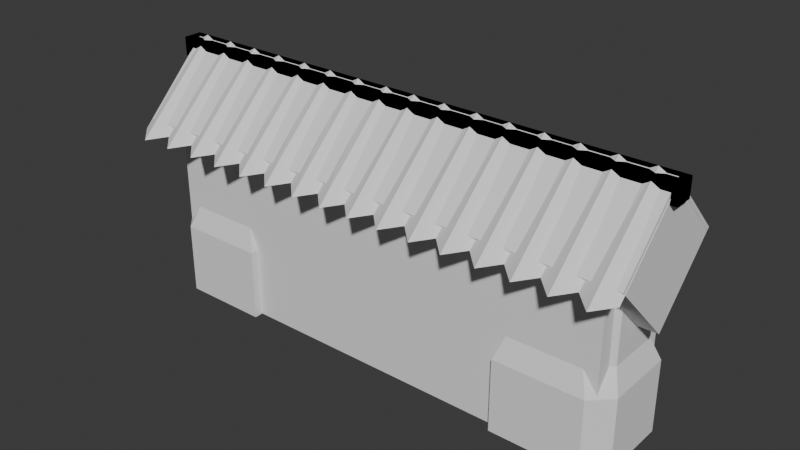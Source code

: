# Source: fence_wall_source.blend  (saved by Blender 4.3.32; exported with 4.5.12 LTS)
import bpy
from mathutils import Matrix  # noqa: F401  (used for matrix-valued properties, if any)

bpy.ops.wm.read_factory_settings(use_empty=True)
scene = bpy.context.scene
scene.name = 'Scene'

# ---- collections
col_collection = bpy.data.collections.new('Collection'); scene.collection.children.link(col_collection)

# ---- world
world_world = bpy.data.worlds.new('World'); scene.world = world_world
world_world.use_nodes = True; world_world.node_tree.nodes.clear()
_N = world_world.node_tree.nodes; _L = world_world.node_tree.links
n0 = _N.new('ShaderNodeOutputWorld'); n0.name = 'World Output'; n0.location = (300, 300)
n1 = _N.new('ShaderNodeBackground'); n1.name = 'Background'; n1.location = (10, 300)
n1.inputs[0].default_value = (0.05088, 0.05088, 0.05088, 1.0)
_L.new(n1.outputs[0], n0.inputs[0])
n0.is_active_output = True
world_world.color = (0.05088, 0.05088, 0.05088)
world_world.sun_shadow_jitter_overblur = 0.0

# ---- meshes
me_cube_001 = bpy.data.meshes.new('Cube.001')
me_cube_001.from_pydata([(-2.5, -0.483, 0.0), (-2.5, -0.483, 1.946), (-2.5, 0.483, 0.0), (-2.5, 0.483, 1.946), (2.5, -0.483, 0.0), (2.5, -0.483, 1.946), (2.5, 0.483, 0.0), (2.5, 0.483, 1.946), (-2.702, 0.0, 1.244), (-2.702, -0.7071, 1.951), (-2.702, 0.7071, 1.951), (-2.702, 0.0, 2.659), (2.75, 0.0, 1.244), (2.75, -0.7071, 1.951), (2.75, 0.7071, 1.951), (2.75, 0.0, 2.659)], [], [(0, 1, 3, 2), (2, 3, 7, 6), (6, 7, 5, 4), (4, 5, 1, 0), (2, 6, 4, 0), (7, 3, 1, 5), (8, 9, 11, 10), (10, 11, 15, 14), (14, 15, 13, 12), (12, 13, 9, 8), (10, 14, 12, 8), (15, 11, 9, 13)])
_uv = me_cube_001.uv_layers.new(name='UVMap')
_uv.uv.foreach_set('vector', [0.375, 0.0, 0.625, 0.0, 0.625, 0.25, 0.375, 0.25, 0.375, 0.25, 0.625, 0.25, 0.625, 0.5, 0.375, 0.5, 0.375, 0.5, 0.625, 0.5, 0.625, 0.75, 0.375, 0.75, 0.375, 0.75, 0.625, 0.75, 0.625, 1.0, 0.375, 1.0, 0.125, 0.5, 0.375, 0.5, 0.375, 0.75, 0.125, 0.75, 0.625, 0.5, 0.875, 0.5, 0.875, 0.75, 0.625, 0.75, 0.375, 0.0, 0.625, 0.0, 0.625, 0.25, 0.375, 0.25, 0.375, 0.25, 0.625, 0.25, 0.625, 0.5, 0.375, 0.5, 0.375, 0.5, 0.625, 0.5, 0.625, 0.75, 0.375, 0.75, 0.375, 0.75, 0.625, 0.75, 0.625, 1.0, 0.375, 1.0, 0.125, 0.5, 0.375, 0.5, 0.375, 0.75, 0.125, 0.75, 0.625, 0.5, 0.875, 0.5, 0.875, 0.75, 0.625, 0.75])
me_cube_001.update()
me_cube_002 = bpy.data.meshes.new('Cube.002')
me_cube_002.from_pydata([(1.499, 0.567, 0.7503), (1.499, 0.567, -0.01186), (1.499, -0.567, 0.7503), (1.499, -0.567, -0.01186), (1.586, -0.4805, 0.9881), (1.586, 0.4805, 0.9881), (1.586, -0.4805, 1.868), (1.586, 0.4805, 1.868), (-1.942, -0.215, 1.701), (1.942, -0.215, 1.701), (-1.942, -0.2384, 1.636), (1.942, -0.2384, 1.636), (-1.942, -0.2977, 1.602), (1.942, -0.2977, 1.602), (-1.942, -0.365, 1.614), (1.942, -0.365, 1.614), (-1.942, -0.409, 1.667), (1.942, -0.409, 1.667), (-1.942, -0.409, 1.735), (1.942, -0.409, 1.735), (-1.942, -0.365, 1.787), (1.942, -0.365, 1.787), (-1.942, -0.2977, 1.799), (1.942, -0.2977, 1.799), (-1.942, -0.2384, 1.765), (1.942, -0.2384, 1.765), (-1.942, -0.215, 1.394), (1.942, -0.215, 1.394), (-1.942, -0.2384, 1.33), (1.942, -0.2384, 1.33), (-1.942, -0.2977, 1.296), (1.942, -0.2977, 1.296), (-1.942, -0.365, 1.308), (1.942, -0.365, 1.308), (-1.942, -0.409, 1.36), (1.942, -0.409, 1.36), (-1.942, -0.409, 1.429), (1.942, -0.409, 1.429), (-1.942, -0.365, 1.481), (1.942, -0.365, 1.481), (-1.942, -0.2977, 1.493), (1.942, -0.2977, 1.493), (-1.942, -0.2384, 1.459), (1.942, -0.2384, 1.459), (-1.942, -0.215, 1.064), (1.942, -0.215, 1.064), (-1.942, -0.2384, 0.9994), (1.942, -0.2384, 0.9994), (-1.942, -0.2977, 0.9652), (1.942, -0.2977, 0.9652), (-1.942, -0.365, 0.9771), (1.942, -0.365, 0.9771), (-1.942, -0.409, 1.03), (1.942, -0.409, 1.03), (-1.942, -0.409, 1.098), (1.942, -0.409, 1.098), (-1.942, -0.365, 1.15), (1.942, -0.365, 1.15), (-1.942, -0.2977, 1.162), (1.942, -0.2977, 1.162), (-1.942, -0.2384, 1.128), (1.942, -0.2384, 1.128), (-1.942, -0.215, 0.743), (1.942, -0.215, 0.743), (-1.942, -0.2384, 0.6787), (1.942, -0.2384, 0.6787), (-1.942, -0.2977, 0.6445), (1.942, -0.2977, 0.6445), (-1.942, -0.365, 0.6564), (1.942, -0.365, 0.6564), (-1.942, -0.409, 0.7088), (1.942, -0.409, 0.7088), (-1.942, -0.409, 0.7772), (1.942, -0.409, 0.7772), (-1.942, -0.365, 0.8296), (1.942, -0.365, 0.8296), (-1.942, -0.2977, 0.8414), (1.942, -0.2977, 0.8414), (-1.942, -0.2384, 0.8072), (1.942, -0.2384, 0.8072), (-1.942, -0.215, 0.3964), (1.942, -0.215, 0.3964), (-1.942, -0.2384, 0.3321), (1.942, -0.2384, 0.3321), (-1.942, -0.2977, 0.2979), (1.942, -0.2977, 0.2979), (-1.942, -0.365, 0.3098), (1.942, -0.365, 0.3098), (-1.942, -0.409, 0.3622), (1.942, -0.409, 0.3622), (-1.942, -0.409, 0.4306), (1.942, -0.409, 0.4306), (-1.942, -0.365, 0.483), (1.942, -0.365, 0.483), (-1.942, -0.2977, 0.4949), (1.942, -0.2977, 0.4949), (-1.942, -0.2384, 0.4607), (1.942, -0.2384, 0.4607), (-1.942, 0.4202, 1.701), (1.942, 0.4202, 1.701), (-1.942, 0.3968, 1.636), (1.942, 0.3968, 1.636), (-1.942, 0.3376, 1.602), (1.942, 0.3376, 1.602), (-1.942, 0.2702, 1.614), (1.942, 0.2702, 1.614), (-1.942, 0.2262, 1.667), (1.942, 0.2262, 1.667), (-1.942, 0.2262, 1.735), (1.942, 0.2262, 1.735), (-1.942, 0.2702, 1.787), (1.942, 0.2702, 1.787), (-1.942, 0.3376, 1.799), (1.942, 0.3376, 1.799), (-1.942, 0.3968, 1.765), (1.942, 0.3968, 1.765), (-1.942, 0.4202, 1.394), (1.942, 0.4202, 1.394), (-1.942, 0.3968, 1.33), (1.942, 0.3968, 1.33), (-1.942, 0.3376, 1.296), (1.942, 0.3376, 1.296), (-1.942, 0.2702, 1.308), (1.942, 0.2702, 1.308), (-1.942, 0.2262, 1.36), (1.942, 0.2262, 1.36), (-1.942, 0.2262, 1.429), (1.942, 0.2262, 1.429), (-1.942, 0.2702, 1.481), (1.942, 0.2702, 1.481), (-1.942, 0.3376, 1.493), (1.942, 0.3376, 1.493), (-1.942, 0.3968, 1.459), (1.942, 0.3968, 1.459), (-1.942, 0.4202, 1.064), (1.942, 0.4202, 1.064), (-1.942, 0.3968, 0.9994), (1.942, 0.3968, 0.9994), (-1.942, 0.3376, 0.9652), (1.942, 0.3376, 0.9652), (-1.942, 0.2702, 0.9771), (1.942, 0.2702, 0.9771), (-1.942, 0.2262, 1.03), (1.942, 0.2262, 1.03), (-1.942, 0.2262, 1.098), (1.942, 0.2262, 1.098), (-1.942, 0.2702, 1.15), (1.942, 0.2702, 1.15), (-1.942, 0.3376, 1.162), (1.942, 0.3376, 1.162), (-1.942, 0.3968, 1.128), (1.942, 0.3968, 1.128), (-1.942, 0.4202, 0.743), (1.942, 0.4202, 0.743), (-1.942, 0.3968, 0.6787), (1.942, 0.3968, 0.6787), (-1.942, 0.3376, 0.6445), (1.942, 0.3376, 0.6445), (-1.942, 0.2702, 0.6564), (1.942, 0.2702, 0.6564), (-1.942, 0.2262, 0.7088), (1.942, 0.2262, 0.7088), (-1.942, 0.2262, 0.7772), (1.942, 0.2262, 0.7772), (-1.942, 0.2702, 0.8296), (1.942, 0.2702, 0.8296), (-1.942, 0.3376, 0.8414), (1.942, 0.3376, 0.8414), (-1.942, 0.3968, 0.8072), (1.942, 0.3968, 0.8072), (-1.942, 0.4202, 0.3964), (1.942, 0.4202, 0.3964), (-1.942, 0.3968, 0.3321), (1.942, 0.3968, 0.3321), (-1.942, 0.3376, 0.2979), (1.942, 0.3376, 0.2979), (-1.942, 0.2702, 0.3098), (1.942, 0.2702, 0.3098), (-1.942, 0.2262, 0.3622), (1.942, 0.2262, 0.3622), (-1.942, 0.2262, 0.4306), (1.942, 0.2262, 0.4306), (-1.942, 0.2702, 0.483), (1.942, 0.2702, 0.483), (-1.942, 0.3376, 0.4949), (1.942, 0.3376, 0.4949), (-1.942, 0.3968, 0.4607), (1.942, 0.3968, 0.4607), (2.435, 0.567, 0.7503), (2.633, 0.3689, 0.7503), (2.435, 0.567, -0.01186), (2.633, 0.3691, -0.01186), (2.633, -0.3689, 0.7503), (2.435, -0.567, 0.7503), (2.633, -0.3691, -0.01186), (2.435, -0.567, -0.01186), (2.547, -0.2824, 0.9881), (2.349, -0.4805, 0.9881), (2.349, 0.4805, 0.9881), (2.547, 0.2824, 0.9881), (2.349, -0.4805, 1.868), (2.547, -0.2826, 1.868), (2.547, 0.2826, 1.868), (2.349, 0.4805, 1.868), (2.399, -0.7522, 1.854), (2.754, -0.7522, 1.854), (2.399, 0.7522, 1.854), (2.754, 0.7522, 1.854), (2.576, -0.9238, 1.823), (2.576, 0.9238, 1.823), (2.399, 0.0, 2.601), (2.754, 0.0, 2.601), (2.576, 0.0, 2.699), (2.053, -0.7522, 1.854), (2.408, -0.7522, 1.854), (2.053, 0.7522, 1.854), (2.408, 0.7522, 1.854), (2.231, -0.9238, 1.823), (2.231, 0.9238, 1.823), (2.053, 0.0, 2.601), (2.408, 0.0, 2.601), (2.231, 0.0, 2.699), (1.706, -0.7522, 1.854), (2.061, -0.7522, 1.854), (1.706, 0.7522, 1.854), (2.061, 0.7522, 1.854), (1.883, -0.9238, 1.823), (1.883, 0.9238, 1.823), (1.706, 0.0, 2.601), (2.061, 0.0, 2.601), (1.883, 0.0, 2.699), (1.364, -0.7522, 1.854), (1.719, -0.7522, 1.854), (1.364, 0.7522, 1.854), (1.719, 0.7522, 1.854), (1.541, -0.9238, 1.823), (1.541, 0.9238, 1.823), (1.364, 0.0, 2.601), (1.719, 0.0, 2.601), (1.541, 0.0, 2.699), (1.014, -0.7522, 1.854), (1.37, -0.7522, 1.854), (1.014, 0.7522, 1.854), (1.37, 0.7522, 1.854), (1.192, -0.9238, 1.823), (1.192, 0.9238, 1.823), (1.014, 0.0, 2.601), (1.37, 0.0, 2.601), (1.192, 0.0, 2.699), (0.6759, -0.7522, 1.854), (1.031, -0.7522, 1.854), (0.6759, 0.7522, 1.854), (1.031, 0.7522, 1.854), (0.8536, -0.9238, 1.823), (0.8536, 0.9238, 1.823), (0.6759, 0.0, 2.601), (1.031, 0.0, 2.601), (0.8536, 0.0, 2.699), (0.3247, -0.7522, 1.854), (0.6801, -0.7522, 1.854), (0.3247, 0.7522, 1.854), (0.6801, 0.7522, 1.854), (0.5024, -0.9238, 1.823), (0.5024, 0.9238, 1.823), (0.3247, 0.0, 2.601), (0.6801, 0.0, 2.601), (0.5024, 0.0, 2.699), (-0.01551, -0.7522, 1.854), (0.3399, -0.7522, 1.854), (-0.01551, 0.7522, 1.854), (0.3399, 0.7522, 1.854), (0.1622, -0.9238, 1.823), (0.1622, 0.9238, 1.823), (-0.01551, 0.0, 2.601), (0.3399, 0.0, 2.601), (0.1622, 0.0, 2.699), (1.928, 0.1, 0.1564), (1.928, 0.1, 2.541), (2.028, 0.0, 0.1564), (2.028, 0.0, 2.541), (1.928, -0.1, 0.1564), (1.928, -0.1, 2.541), (1.828, 0.0, 0.1564), (1.828, 0.0, 2.541), (-2.817, -0.1, 2.454), (-2.817, -0.1, 2.654), (-2.817, 0.1, 2.454), (-2.817, 0.1, 2.654), (2.817, -0.1, 2.454), (2.817, -0.1, 2.654), (2.817, 0.1, 2.454), (2.817, 0.1, 2.654), (-1.499, 0.567, 0.7503), (-1.499, 0.567, -0.01186), (-1.499, -0.567, 0.7503), (-1.499, -0.567, -0.01186), (-1.586, -0.4805, 0.9881), (-1.586, 0.4805, 0.9881), (-1.586, -0.4805, 1.868), (-1.586, 0.4805, 1.868), (1.942, -0.215, 1.701), (-1.942, -0.215, 1.701), (1.942, -0.2384, 1.636), (-1.942, -0.2384, 1.636), (1.942, -0.2977, 1.602), (-1.942, -0.2977, 1.602), (1.942, -0.365, 1.614), (-1.942, -0.365, 1.614), (1.942, -0.409, 1.667), (-1.942, -0.409, 1.667), (1.942, -0.409, 1.735), (-1.942, -0.409, 1.735), (1.942, -0.365, 1.787), (-1.942, -0.365, 1.787), (1.942, -0.2977, 1.799), (-1.942, -0.2977, 1.799), (1.942, -0.2384, 1.765), (-1.942, -0.2384, 1.765), (1.942, -0.215, 1.394), (-1.942, -0.215, 1.394), (1.942, -0.2384, 1.33), (-1.942, -0.2384, 1.33), (1.942, -0.2977, 1.296), (-1.942, -0.2977, 1.296), (1.942, -0.365, 1.308), (-1.942, -0.365, 1.308), (1.942, -0.409, 1.36), (-1.942, -0.409, 1.36), (1.942, -0.409, 1.429), (-1.942, -0.409, 1.429), (1.942, -0.365, 1.481), (-1.942, -0.365, 1.481), (1.942, -0.2977, 1.493), (-1.942, -0.2977, 1.493), (1.942, -0.2384, 1.459), (-1.942, -0.2384, 1.459), (1.942, -0.215, 1.064), (-1.942, -0.215, 1.064), (1.942, -0.2384, 0.9994), (-1.942, -0.2384, 0.9994), (1.942, -0.2977, 0.9652), (-1.942, -0.2977, 0.9652), (1.942, -0.365, 0.9771), (-1.942, -0.365, 0.9771), (1.942, -0.409, 1.03), (-1.942, -0.409, 1.03), (1.942, -0.409, 1.098), (-1.942, -0.409, 1.098), (1.942, -0.365, 1.15), (-1.942, -0.365, 1.15), (1.942, -0.2977, 1.162), (-1.942, -0.2977, 1.162), (1.942, -0.2384, 1.128), (-1.942, -0.2384, 1.128), (1.942, -0.215, 0.743), (-1.942, -0.215, 0.743), (1.942, -0.2384, 0.6787), (-1.942, -0.2384, 0.6787), (1.942, -0.2977, 0.6445), (-1.942, -0.2977, 0.6445), (1.942, -0.365, 0.6564), (-1.942, -0.365, 0.6564), (1.942, -0.409, 0.7088), (-1.942, -0.409, 0.7088), (1.942, -0.409, 0.7772), (-1.942, -0.409, 0.7772), (1.942, -0.365, 0.8296), (-1.942, -0.365, 0.8296), (1.942, -0.2977, 0.8414), (-1.942, -0.2977, 0.8414), (1.942, -0.2384, 0.8072), (-1.942, -0.2384, 0.8072), (1.942, -0.215, 0.3964), (-1.942, -0.215, 0.3964), (1.942, -0.2384, 0.3321), (-1.942, -0.2384, 0.3321), (1.942, -0.2977, 0.2979), (-1.942, -0.2977, 0.2979), (1.942, -0.365, 0.3098), (-1.942, -0.365, 0.3098), (1.942, -0.409, 0.3622), (-1.942, -0.409, 0.3622), (1.942, -0.409, 0.4306), (-1.942, -0.409, 0.4306), (1.942, -0.365, 0.483), (-1.942, -0.365, 0.483), (1.942, -0.2977, 0.4949), (-1.942, -0.2977, 0.4949), (1.942, -0.2384, 0.4607), (-1.942, -0.2384, 0.4607), (1.942, 0.4202, 1.701), (-1.942, 0.4202, 1.701), (1.942, 0.3968, 1.636), (-1.942, 0.3968, 1.636), (1.942, 0.3376, 1.602), (-1.942, 0.3376, 1.602), (1.942, 0.2702, 1.614), (-1.942, 0.2702, 1.614), (1.942, 0.2262, 1.667), (-1.942, 0.2262, 1.667), (1.942, 0.2262, 1.735), (-1.942, 0.2262, 1.735), (1.942, 0.2702, 1.787), (-1.942, 0.2702, 1.787), (1.942, 0.3376, 1.799), (-1.942, 0.3376, 1.799), (1.942, 0.3968, 1.765), (-1.942, 0.3968, 1.765), (1.942, 0.4202, 1.394), (-1.942, 0.4202, 1.394), (1.942, 0.3968, 1.33), (-1.942, 0.3968, 1.33), (1.942, 0.3376, 1.296), (-1.942, 0.3376, 1.296), (1.942, 0.2702, 1.308), (-1.942, 0.2702, 1.308), (1.942, 0.2262, 1.36), (-1.942, 0.2262, 1.36), (1.942, 0.2262, 1.429), (-1.942, 0.2262, 1.429), (1.942, 0.2702, 1.481), (-1.942, 0.2702, 1.481), (1.942, 0.3376, 1.493), (-1.942, 0.3376, 1.493), (1.942, 0.3968, 1.459), (-1.942, 0.3968, 1.459), (1.942, 0.4202, 1.064), (-1.942, 0.4202, 1.064), (1.942, 0.3968, 0.9994), (-1.942, 0.3968, 0.9994), (1.942, 0.3376, 0.9652), (-1.942, 0.3376, 0.9652), (1.942, 0.2702, 0.9771), (-1.942, 0.2702, 0.9771), (1.942, 0.2262, 1.03), (-1.942, 0.2262, 1.03), (1.942, 0.2262, 1.098), (-1.942, 0.2262, 1.098), (1.942, 0.2702, 1.15), (-1.942, 0.2702, 1.15), (1.942, 0.3376, 1.162), (-1.942, 0.3376, 1.162), (1.942, 0.3968, 1.128), (-1.942, 0.3968, 1.128), (1.942, 0.4202, 0.743), (-1.942, 0.4202, 0.743), (1.942, 0.3968, 0.6787), (-1.942, 0.3968, 0.6787), (1.942, 0.3376, 0.6445), (-1.942, 0.3376, 0.6445), (1.942, 0.2702, 0.6564), (-1.942, 0.2702, 0.6564), (1.942, 0.2262, 0.7088), (-1.942, 0.2262, 0.7088), (1.942, 0.2262, 0.7772), (-1.942, 0.2262, 0.7772), (1.942, 0.2702, 0.8296), (-1.942, 0.2702, 0.8296), (1.942, 0.3376, 0.8414), (-1.942, 0.3376, 0.8414), (1.942, 0.3968, 0.8072), (-1.942, 0.3968, 0.8072), (1.942, 0.4202, 0.3964), (-1.942, 0.4202, 0.3964), (1.942, 0.3968, 0.3321), (-1.942, 0.3968, 0.3321), (1.942, 0.3376, 0.2979), (-1.942, 0.3376, 0.2979), (1.942, 0.2702, 0.3098), (-1.942, 0.2702, 0.3098), (1.942, 0.2262, 0.3622), (-1.942, 0.2262, 0.3622), (1.942, 0.2262, 0.4306), (-1.942, 0.2262, 0.4306), (1.942, 0.2702, 0.483), (-1.942, 0.2702, 0.483), (1.942, 0.3376, 0.4949), (-1.942, 0.3376, 0.4949), (1.942, 0.3968, 0.4607), (-1.942, 0.3968, 0.4607), (-2.435, 0.567, 0.7503), (-2.633, 0.3689, 0.7503), (-2.435, 0.567, -0.01186), (-2.633, 0.3691, -0.01186), (-2.633, -0.3689, 0.7503), (-2.435, -0.567, 0.7503), (-2.633, -0.3691, -0.01186), (-2.435, -0.567, -0.01186), (-2.547, -0.2824, 0.9881), (-2.349, -0.4805, 0.9881), (-2.349, 0.4805, 0.9881), (-2.547, 0.2824, 0.9881), (-2.349, -0.4805, 1.868), (-2.547, -0.2826, 1.868), (-2.547, 0.2826, 1.868), (-2.349, 0.4805, 1.868), (-2.399, -0.7522, 1.854), (-2.754, -0.7522, 1.854), (-2.399, 0.7522, 1.854), (-2.754, 0.7522, 1.854), (-2.576, -0.9238, 1.823), (-2.576, 0.9238, 1.823), (-2.399, 0.0, 2.601), (-2.754, 0.0, 2.601), (-2.576, 0.0, 2.699), (-2.053, -0.7522, 1.854), (-2.408, -0.7522, 1.854), (-2.053, 0.7522, 1.854), (-2.408, 0.7522, 1.854), (-2.231, -0.9238, 1.823), (-2.231, 0.9238, 1.823), (-2.053, 0.0, 2.601), (-2.408, 0.0, 2.601), (-2.231, 0.0, 2.699), (-1.706, -0.7522, 1.854), (-2.061, -0.7522, 1.854), (-1.706, 0.7522, 1.854), (-2.061, 0.7522, 1.854), (-1.883, -0.9238, 1.823), (-1.883, 0.9238, 1.823), (-1.706, 0.0, 2.601), (-2.061, 0.0, 2.601), (-1.883, 0.0, 2.699), (-1.364, -0.7522, 1.854), (-1.719, -0.7522, 1.854), (-1.364, 0.7522, 1.854), (-1.719, 0.7522, 1.854), (-1.541, -0.9238, 1.823), (-1.541, 0.9238, 1.823), (-1.364, 0.0, 2.601), (-1.719, 0.0, 2.601), (-1.541, 0.0, 2.699), (-1.014, -0.7522, 1.854), (-1.37, -0.7522, 1.854), (-1.014, 0.7522, 1.854), (-1.37, 0.7522, 1.854), (-1.192, -0.9238, 1.823), (-1.192, 0.9238, 1.823), (-1.014, 0.0, 2.601), (-1.37, 0.0, 2.601), (-1.192, 0.0, 2.699), (-0.6759, -0.7522, 1.854), (-1.031, -0.7522, 1.854), (-0.6759, 0.7522, 1.854), (-1.031, 0.7522, 1.854), (-0.8536, -0.9238, 1.823), (-0.8536, 0.9238, 1.823), (-0.6759, 0.0, 2.601), (-1.031, 0.0, 2.601), (-0.8536, 0.0, 2.699), (-0.3247, -0.7522, 1.854), (-0.6801, -0.7522, 1.854), (-0.3247, 0.7522, 1.854), (-0.6801, 0.7522, 1.854), (-0.5024, -0.9238, 1.823), (-0.5024, 0.9238, 1.823), (-0.3247, 0.0, 2.601), (-0.6801, 0.0, 2.601), (-0.5024, 0.0, 2.699), (0.01551, -0.7522, 1.854), (-0.3399, -0.7522, 1.854), (0.01551, 0.7522, 1.854), (-0.3399, 0.7522, 1.854), (-0.1622, -0.9238, 1.823), (-0.1622, 0.9238, 1.823), (0.01551, 0.0, 2.601), (-0.3399, 0.0, 2.601), (-0.1622, 0.0, 2.699), (-1.928, 0.1, 0.1564), (-1.928, 0.1, 2.541), (-2.028, 0.0, 0.1564), (-2.028, 0.0, 2.541), (-1.928, -0.1, 0.1564), (-1.928, -0.1, 2.541), (-1.828, 0.0, 0.1564), (-1.828, 0.0, 2.541), (2.817, -0.1, 2.454), (2.817, -0.1, 2.654), (2.817, 0.1, 2.454), (2.817, 0.1, 2.654), (-2.817, -0.1, 2.454), (-2.817, -0.1, 2.654), (-2.817, 0.1, 2.454), (-2.817, 0.1, 2.654)], [], [(2, 193, 197, 4), (4, 197, 200, 6), (188, 0, 5, 198), (3, 2, 0, 1), (1, 190, 191, 194, 195, 3), (1, 0, 188, 190), (202, 203, 7, 6, 200, 201), (0, 2, 4, 5), (191, 189, 192, 194), (195, 193, 2, 3), (196, 199, 202, 201), (5, 4, 6, 7), (198, 5, 7, 203), (8, 9, 11, 10), (10, 11, 13, 12), (12, 13, 15, 14), (14, 15, 17, 16), (16, 17, 19, 18), (18, 19, 21, 20), (20, 21, 23, 22), (11, 9, 25, 23, 21, 19, 17, 15, 13), (22, 23, 25, 24), (24, 25, 9, 8), (8, 10, 12, 14, 16, 18, 20, 22, 24), (26, 27, 29, 28), (28, 29, 31, 30), (30, 31, 33, 32), (32, 33, 35, 34), (34, 35, 37, 36), (36, 37, 39, 38), (38, 39, 41, 40), (29, 27, 43, 41, 39, 37, 35, 33, 31), (40, 41, 43, 42), (42, 43, 27, 26), (26, 28, 30, 32, 34, 36, 38, 40, 42), (44, 45, 47, 46), (46, 47, 49, 48), (48, 49, 51, 50), (50, 51, 53, 52), (52, 53, 55, 54), (54, 55, 57, 56), (56, 57, 59, 58), (47, 45, 61, 59, 57, 55, 53, 51, 49), (58, 59, 61, 60), (60, 61, 45, 44), (44, 46, 48, 50, 52, 54, 56, 58, 60), (62, 63, 65, 64), (64, 65, 67, 66), (66, 67, 69, 68), (68, 69, 71, 70), (70, 71, 73, 72), (72, 73, 75, 74), (74, 75, 77, 76), (65, 63, 79, 77, 75, 73, 71, 69, 67), (76, 77, 79, 78), (78, 79, 63, 62), (62, 64, 66, 68, 70, 72, 74, 76, 78), (80, 81, 83, 82), (82, 83, 85, 84), (84, 85, 87, 86), (86, 87, 89, 88), (88, 89, 91, 90), (90, 91, 93, 92), (92, 93, 95, 94), (83, 81, 97, 95, 93, 91, 89, 87, 85), (94, 95, 97, 96), (96, 97, 81, 80), (80, 82, 84, 86, 88, 90, 92, 94, 96), (98, 99, 101, 100), (100, 101, 103, 102), (102, 103, 105, 104), (104, 105, 107, 106), (106, 107, 109, 108), (108, 109, 111, 110), (110, 111, 113, 112), (101, 99, 115, 113, 111, 109, 107, 105, 103), (112, 113, 115, 114), (114, 115, 99, 98), (98, 100, 102, 104, 106, 108, 110, 112, 114), (116, 117, 119, 118), (118, 119, 121, 120), (120, 121, 123, 122), (122, 123, 125, 124), (124, 125, 127, 126), (126, 127, 129, 128), (128, 129, 131, 130), (119, 117, 133, 131, 129, 127, 125, 123, 121), (130, 131, 133, 132), (132, 133, 117, 116), (116, 118, 120, 122, 124, 126, 128, 130, 132), (134, 135, 137, 136), (136, 137, 139, 138), (138, 139, 141, 140), (140, 141, 143, 142), (142, 143, 145, 144), (144, 145, 147, 146), (146, 147, 149, 148), (137, 135, 151, 149, 147, 145, 143, 141, 139), (148, 149, 151, 150), (150, 151, 135, 134), (134, 136, 138, 140, 142, 144, 146, 148, 150), (152, 153, 155, 154), (154, 155, 157, 156), (156, 157, 159, 158), (158, 159, 161, 160), (160, 161, 163, 162), (162, 163, 165, 164), (164, 165, 167, 166), (155, 153, 169, 167, 165, 163, 161, 159, 157), (166, 167, 169, 168), (168, 169, 153, 152), (152, 154, 156, 158, 160, 162, 164, 166, 168), (170, 171, 173, 172), (172, 173, 175, 174), (174, 175, 177, 176), (176, 177, 179, 178), (178, 179, 181, 180), (180, 181, 183, 182), (182, 183, 185, 184), (173, 171, 187, 185, 183, 181, 179, 177, 175), (184, 185, 187, 186), (186, 187, 171, 170), (170, 172, 174, 176, 178, 180, 182, 184, 186), (193, 195, 194, 192), (189, 191, 190, 188), (199, 189, 188, 198), (197, 193, 192, 196), (202, 199, 198, 203), (196, 201, 200, 197), (192, 189, 199, 196), (212, 211, 207, 209), (210, 212, 209, 206), (204, 208, 212, 210), (208, 205, 211, 212), (221, 220, 216, 218), (219, 221, 218, 215), (213, 217, 221, 219), (217, 214, 220, 221), (230, 229, 225, 227), (228, 230, 227, 224), (222, 226, 230, 228), (226, 223, 229, 230), (239, 238, 234, 236), (237, 239, 236, 233), (231, 235, 239, 237), (235, 232, 238, 239), (248, 247, 243, 245), (246, 248, 245, 242), (240, 244, 248, 246), (244, 241, 247, 248), (257, 256, 252, 254), (255, 257, 254, 251), (249, 253, 257, 255), (253, 250, 256, 257), (266, 265, 261, 263), (264, 266, 263, 260), (258, 262, 266, 264), (262, 259, 265, 266), (275, 274, 270, 272), (273, 275, 272, 269), (267, 271, 275, 273), (271, 268, 274, 275), (276, 277, 279, 278), (278, 279, 281, 280), (279, 277, 283, 281), (280, 281, 283, 282), (282, 283, 277, 276), (276, 278, 280, 282), (284, 285, 287, 286), (286, 287, 291, 290), (290, 291, 289, 288), (288, 289, 285, 284), (286, 290, 288, 284), (291, 287, 285, 289), (294, 296, 489, 485), (296, 298, 492, 489), (480, 490, 297, 292), (295, 293, 292, 294), (293, 295, 487, 486, 483, 482), (293, 482, 480, 292), (494, 493, 492, 298, 299, 495), (292, 297, 296, 294), (483, 486, 484, 481), (487, 295, 294, 485), (488, 493, 494, 491), (297, 299, 298, 296), (490, 495, 299, 297), (300, 302, 303, 301), (302, 304, 305, 303), (304, 306, 307, 305), (306, 308, 309, 307), (308, 310, 311, 309), (310, 312, 313, 311), (312, 314, 315, 313), (303, 305, 307, 309, 311, 313, 315, 317, 301), (314, 316, 317, 315), (316, 300, 301, 317), (300, 316, 314, 312, 310, 308, 306, 304, 302), (318, 320, 321, 319), (320, 322, 323, 321), (322, 324, 325, 323), (324, 326, 327, 325), (326, 328, 329, 327), (328, 330, 331, 329), (330, 332, 333, 331), (321, 323, 325, 327, 329, 331, 333, 335, 319), (332, 334, 335, 333), (334, 318, 319, 335), (318, 334, 332, 330, 328, 326, 324, 322, 320), (336, 338, 339, 337), (338, 340, 341, 339), (340, 342, 343, 341), (342, 344, 345, 343), (344, 346, 347, 345), (346, 348, 349, 347), (348, 350, 351, 349), (339, 341, 343, 345, 347, 349, 351, 353, 337), (350, 352, 353, 351), (352, 336, 337, 353), (336, 352, 350, 348, 346, 344, 342, 340, 338), (354, 356, 357, 355), (356, 358, 359, 357), (358, 360, 361, 359), (360, 362, 363, 361), (362, 364, 365, 363), (364, 366, 367, 365), (366, 368, 369, 367), (357, 359, 361, 363, 365, 367, 369, 371, 355), (368, 370, 371, 369), (370, 354, 355, 371), (354, 370, 368, 366, 364, 362, 360, 358, 356), (372, 374, 375, 373), (374, 376, 377, 375), (376, 378, 379, 377), (378, 380, 381, 379), (380, 382, 383, 381), (382, 384, 385, 383), (384, 386, 387, 385), (375, 377, 379, 381, 383, 385, 387, 389, 373), (386, 388, 389, 387), (388, 372, 373, 389), (372, 388, 386, 384, 382, 380, 378, 376, 374), (390, 392, 393, 391), (392, 394, 395, 393), (394, 396, 397, 395), (396, 398, 399, 397), (398, 400, 401, 399), (400, 402, 403, 401), (402, 404, 405, 403), (393, 395, 397, 399, 401, 403, 405, 407, 391), (404, 406, 407, 405), (406, 390, 391, 407), (390, 406, 404, 402, 400, 398, 396, 394, 392), (408, 410, 411, 409), (410, 412, 413, 411), (412, 414, 415, 413), (414, 416, 417, 415), (416, 418, 419, 417), (418, 420, 421, 419), (420, 422, 423, 421), (411, 413, 415, 417, 419, 421, 423, 425, 409), (422, 424, 425, 423), (424, 408, 409, 425), (408, 424, 422, 420, 418, 416, 414, 412, 410), (426, 428, 429, 427), (428, 430, 431, 429), (430, 432, 433, 431), (432, 434, 435, 433), (434, 436, 437, 435), (436, 438, 439, 437), (438, 440, 441, 439), (429, 431, 433, 435, 437, 439, 441, 443, 427), (440, 442, 443, 441), (442, 426, 427, 443), (426, 442, 440, 438, 436, 434, 432, 430, 428), (444, 446, 447, 445), (446, 448, 449, 447), (448, 450, 451, 449), (450, 452, 453, 451), (452, 454, 455, 453), (454, 456, 457, 455), (456, 458, 459, 457), (447, 449, 451, 453, 455, 457, 459, 461, 445), (458, 460, 461, 459), (460, 444, 445, 461), (444, 460, 458, 456, 454, 452, 450, 448, 446), (462, 464, 465, 463), (464, 466, 467, 465), (466, 468, 469, 467), (468, 470, 471, 469), (470, 472, 473, 471), (472, 474, 475, 473), (474, 476, 477, 475), (465, 467, 469, 471, 473, 475, 477, 479, 463), (476, 478, 479, 477), (478, 462, 463, 479), (462, 478, 476, 474, 472, 470, 468, 466, 464), (485, 484, 486, 487), (481, 480, 482, 483), (491, 490, 480, 481), (489, 488, 484, 485), (494, 495, 490, 491), (488, 489, 492, 493), (484, 488, 491, 481), (504, 501, 499, 503), (502, 498, 501, 504), (496, 502, 504, 500), (500, 504, 503, 497), (513, 510, 508, 512), (511, 507, 510, 513), (505, 511, 513, 509), (509, 513, 512, 506), (522, 519, 517, 521), (520, 516, 519, 522), (514, 520, 522, 518), (518, 522, 521, 515), (531, 528, 526, 530), (529, 525, 528, 531), (523, 529, 531, 527), (527, 531, 530, 524), (540, 537, 535, 539), (538, 534, 537, 540), (532, 538, 540, 536), (536, 540, 539, 533), (549, 546, 544, 548), (547, 543, 546, 549), (541, 547, 549, 545), (545, 549, 548, 542), (558, 555, 553, 557), (556, 552, 555, 558), (550, 556, 558, 554), (554, 558, 557, 551), (567, 564, 562, 566), (565, 561, 564, 567), (559, 565, 567, 563), (563, 567, 566, 560), (568, 570, 571, 569), (570, 572, 573, 571), (571, 573, 575, 569), (572, 574, 575, 573), (574, 568, 569, 575), (568, 574, 572, 570), (576, 578, 579, 577), (578, 582, 583, 579), (582, 580, 581, 583), (580, 576, 577, 581), (578, 576, 580, 582), (583, 581, 577, 579)])
me_cube_002.polygons.foreach_set('use_smooth', [0, 0, 0, 0, 0, 0, 0, 0, 0, 0, 0, 0, 0, 1, 1, 1, 1, 1, 1, 1, 1, 1, 1, 1, 1, 1, 1, 1, 1, 1, 1, 1, 1, 1, 1, 1, 1, 1, 1, 1, 1, 1, 1, 1, 1, 1, 1, 1, 1, 1, 1, 1, 1, 1, 1, 1, 1, 1, 1, 1, 1, 1, 1, 1, 1, 1, 1, 1, 1, 1, 1, 1, 1, 1, 1, 1, 1, 1, 1, 1, 1, 1, 1, 1, 1, 1, 1, 1, 1, 1, 1, 1, 1, 1, 1, 1, 1, 1, 1, 1, 1, 1, 1, 1, 1, 1, 1, 1, 1, 1, 1, 1, 1, 1, 1, 1, 1, 1, 1, 1, 1, 1, 1, 0, 0, 0, 0, 0, 0, 0, 0, 0, 0, 0, 0, 0, 0, 0, 0, 0, 0, 0, 0, 0, 0, 0, 0, 0, 0, 0, 0, 0, 0, 0, 0, 0, 0, 0, 0, 0, 0, 0, 0, 0, 0, 0, 0, 0, 0, 0, 0, 0, 0, 0, 0, 0, 0, 0, 0, 0, 0, 0, 0, 0, 0, 0, 0, 1, 1, 1, 1, 1, 1, 1, 1, 1, 1, 1, 1, 1, 1, 1, 1, 1, 1, 1, 1, 1, 1, 1, 1, 1, 1, 1, 1, 1, 1, 1, 1, 1, 1, 1, 1, 1, 1, 1, 1, 1, 1, 1, 1, 1, 1, 1, 1, 1, 1, 1, 1, 1, 1, 1, 1, 1, 1, 1, 1, 1, 1, 1, 1, 1, 1, 1, 1, 1, 1, 1, 1, 1, 1, 1, 1, 1, 1, 1, 1, 1, 1, 1, 1, 1, 1, 1, 1, 1, 1, 1, 1, 1, 1, 1, 1, 1, 1, 1, 1, 1, 1, 1, 1, 1, 1, 1, 1, 1, 1, 0, 0, 0, 0, 0, 0, 0, 0, 0, 0, 0, 0, 0, 0, 0, 0, 0, 0, 0, 0, 0, 0, 0, 0, 0, 0, 0, 0, 0, 0, 0, 0, 0, 0, 0, 0, 0, 0, 0, 0, 0, 0, 0, 0, 0, 0, 0, 0, 0, 0, 0])
_uv = me_cube_002.uv_layers.new(name='UVMap')
_uv.uv.foreach_set('vector', [0.625, 0.5, 0.625, 0.2937, 0.625, 0.3015, 0.625, 0.5, 0.625, 0.5, 0.625, 0.3015, 0.625, 0.3015, 0.625, 0.5, 0.625, 0.7063, 0.625, 0.5, 0.625, 0.5, 0.625, 0.6985, 0.375, 0.75, 0.625, 0.75, 0.625, 1.0, 0.375, 1.0, 0.375, 0.0, 0.5814, 0.0, 0.625, 0.04363, 0.625, 0.2064, 0.5814, 0.25, 0.375, 0.25, 0.375, 0.5, 0.625, 0.5, 0.625, 0.7063, 0.375, 0.7064, 0.125, 0.5515, 0.1765, 0.5, 0.375, 0.5, 0.375, 0.75, 0.1765, 0.75, 0.125, 0.6985, 0.625, 1.0, 0.625, 0.75, 0.625, 0.75, 0.625, 1.0, 0.625, 0.5436, 0.875, 0.5437, 0.875, 0.7063, 0.625, 0.7064, 0.375, 0.2936, 0.625, 0.2937, 0.625, 0.5, 0.375, 0.5, 0.875, 0.6985, 0.875, 0.5515, 0.875, 0.5515, 0.875, 0.6985, 0.625, 1.0, 0.625, 0.75, 0.625, 0.75, 0.625, 1.0, 0.625, 0.6985, 0.625, 0.5, 0.625, 0.5, 0.625, 0.6985, 1.0, 0.5, 1.0, 1.0, 0.8889, 1.0, 0.8889, 0.5, 0.8889, 0.5, 0.8889, 1.0, 0.7778, 1.0, 0.7778, 0.5, 0.7778, 0.5, 0.7778, 1.0, 0.6667, 1.0, 0.6667, 0.5, 0.6667, 0.5, 0.6667, 1.0, 0.5556, 1.0, 0.5556, 0.5, 0.5556, 0.5, 0.5556, 1.0, 0.4444, 1.0, 0.4444, 0.5, 0.4444, 0.5, 0.4444, 1.0, 0.3333, 1.0, 0.3333, 0.5, 0.3333, 0.5, 0.3333, 1.0, 0.2222, 1.0, 0.2222, 0.5, 0.4043, 0.4339, 0.25, 0.49, 0.09573, 0.4339, 0.01365, 0.2917, 0.04215, 0.13, 0.1679, 0.02447, 0.3321, 0.02447, 0.4578, 0.13, 0.4864, 0.2917, 0.2222, 0.5, 0.2222, 1.0, 0.1111, 1.0, 0.1111, 0.5, 0.1111, 0.5, 0.1111, 1.0, 4.47e-08, 1.0, 4.47e-08, 0.5, 0.75, 0.49, 0.9043, 0.4339, 0.9864, 0.2917, 0.9578, 0.13, 0.8321, 0.02447, 0.6679, 0.02447, 0.5422, 0.13, 0.5136, 0.2917, 0.5957, 0.4339, 1.0, 0.5, 1.0, 1.0, 0.8889, 1.0, 0.8889, 0.5, 0.8889, 0.5, 0.8889, 1.0, 0.7778, 1.0, 0.7778, 0.5, 0.7778, 0.5, 0.7778, 1.0, 0.6667, 1.0, 0.6667, 0.5, 0.6667, 0.5, 0.6667, 1.0, 0.5556, 1.0, 0.5556, 0.5, 0.5556, 0.5, 0.5556, 1.0, 0.4444, 1.0, 0.4444, 0.5, 0.4444, 0.5, 0.4444, 1.0, 0.3333, 1.0, 0.3333, 0.5, 0.3333, 0.5, 0.3333, 1.0, 0.2222, 1.0, 0.2222, 0.5, 0.4043, 0.4339, 0.25, 0.49, 0.09573, 0.4339, 0.01365, 0.2917, 0.04215, 0.13, 0.1679, 0.02447, 0.3321, 0.02447, 0.4578, 0.13, 0.4864, 0.2917, 0.2222, 0.5, 0.2222, 1.0, 0.1111, 1.0, 0.1111, 0.5, 0.1111, 0.5, 0.1111, 1.0, 4.47e-08, 1.0, 4.47e-08, 0.5, 0.75, 0.49, 0.9043, 0.4339, 0.9864, 0.2917, 0.9578, 0.13, 0.8321, 0.02447, 0.6679, 0.02447, 0.5422, 0.13, 0.5136, 0.2917, 0.5957, 0.4339, 1.0, 0.5, 1.0, 1.0, 0.8889, 1.0, 0.8889, 0.5, 0.8889, 0.5, 0.8889, 1.0, 0.7778, 1.0, 0.7778, 0.5, 0.7778, 0.5, 0.7778, 1.0, 0.6667, 1.0, 0.6667, 0.5, 0.6667, 0.5, 0.6667, 1.0, 0.5556, 1.0, 0.5556, 0.5, 0.5556, 0.5, 0.5556, 1.0, 0.4444, 1.0, 0.4444, 0.5, 0.4444, 0.5, 0.4444, 1.0, 0.3333, 1.0, 0.3333, 0.5, 0.3333, 0.5, 0.3333, 1.0, 0.2222, 1.0, 0.2222, 0.5, 0.4043, 0.4339, 0.25, 0.49, 0.09573, 0.4339, 0.01365, 0.2917, 0.04215, 0.13, 0.1679, 0.02447, 0.3321, 0.02447, 0.4578, 0.13, 0.4864, 0.2917, 0.2222, 0.5, 0.2222, 1.0, 0.1111, 1.0, 0.1111, 0.5, 0.1111, 0.5, 0.1111, 1.0, 4.47e-08, 1.0, 4.47e-08, 0.5, 0.75, 0.49, 0.9043, 0.4339, 0.9864, 0.2917, 0.9578, 0.13, 0.8321, 0.02447, 0.6679, 0.02447, 0.5422, 0.13, 0.5136, 0.2917, 0.5957, 0.4339, 1.0, 0.5, 1.0, 1.0, 0.8889, 1.0, 0.8889, 0.5, 0.8889, 0.5, 0.8889, 1.0, 0.7778, 1.0, 0.7778, 0.5, 0.7778, 0.5, 0.7778, 1.0, 0.6667, 1.0, 0.6667, 0.5, 0.6667, 0.5, 0.6667, 1.0, 0.5556, 1.0, 0.5556, 0.5, 0.5556, 0.5, 0.5556, 1.0, 0.4444, 1.0, 0.4444, 0.5, 0.4444, 0.5, 0.4444, 1.0, 0.3333, 1.0, 0.3333, 0.5, 0.3333, 0.5, 0.3333, 1.0, 0.2222, 1.0, 0.2222, 0.5, 0.4043, 0.4339, 0.25, 0.49, 0.09573, 0.4339, 0.01365, 0.2917, 0.04215, 0.13, 0.1679, 0.02447, 0.3321, 0.02447, 0.4578, 0.13, 0.4864, 0.2917, 0.2222, 0.5, 0.2222, 1.0, 0.1111, 1.0, 0.1111, 0.5, 0.1111, 0.5, 0.1111, 1.0, 4.47e-08, 1.0, 4.47e-08, 0.5, 0.75, 0.49, 0.9043, 0.4339, 0.9864, 0.2917, 0.9578, 0.13, 0.8321, 0.02447, 0.6679, 0.02447, 0.5422, 0.13, 0.5136, 0.2917, 0.5957, 0.4339, 1.0, 0.5, 1.0, 1.0, 0.8889, 1.0, 0.8889, 0.5, 0.8889, 0.5, 0.8889, 1.0, 0.7778, 1.0, 0.7778, 0.5, 0.7778, 0.5, 0.7778, 1.0, 0.6667, 1.0, 0.6667, 0.5, 0.6667, 0.5, 0.6667, 1.0, 0.5556, 1.0, 0.5556, 0.5, 0.5556, 0.5, 0.5556, 1.0, 0.4444, 1.0, 0.4444, 0.5, 0.4444, 0.5, 0.4444, 1.0, 0.3333, 1.0, 0.3333, 0.5, 0.3333, 0.5, 0.3333, 1.0, 0.2222, 1.0, 0.2222, 0.5, 0.4043, 0.4339, 0.25, 0.49, 0.09573, 0.4339, 0.01365, 0.2917, 0.04215, 0.13, 0.1679, 0.02447, 0.3321, 0.02447, 0.4578, 0.13, 0.4864, 0.2917, 0.2222, 0.5, 0.2222, 1.0, 0.1111, 1.0, 0.1111, 0.5, 0.1111, 0.5, 0.1111, 1.0, 4.47e-08, 1.0, 4.47e-08, 0.5, 0.75, 0.49, 0.9043, 0.4339, 0.9864, 0.2917, 0.9578, 0.13, 0.8321, 0.02447, 0.6679, 0.02447, 0.5422, 0.13, 0.5136, 0.2917, 0.5957, 0.4339, 1.0, 0.5, 1.0, 1.0, 0.8889, 1.0, 0.8889, 0.5, 0.8889, 0.5, 0.8889, 1.0, 0.7778, 1.0, 0.7778, 0.5, 0.7778, 0.5, 0.7778, 1.0, 0.6667, 1.0, 0.6667, 0.5, 0.6667, 0.5, 0.6667, 1.0, 0.5556, 1.0, 0.5556, 0.5, 0.5556, 0.5, 0.5556, 1.0, 0.4444, 1.0, 0.4444, 0.5, 0.4444, 0.5, 0.4444, 1.0, 0.3333, 1.0, 0.3333, 0.5, 0.3333, 0.5, 0.3333, 1.0, 0.2222, 1.0, 0.2222, 0.5, 0.4043, 0.4339, 0.25, 0.49, 0.09573, 0.4339, 0.01365, 0.2917, 0.04215, 0.13, 0.1679, 0.02447, 0.3321, 0.02447, 0.4578, 0.13, 0.4864, 0.2917, 0.2222, 0.5, 0.2222, 1.0, 0.1111, 1.0, 0.1111, 0.5, 0.1111, 0.5, 0.1111, 1.0, 4.47e-08, 1.0, 4.47e-08, 0.5, 0.75, 0.49, 0.9043, 0.4339, 0.9864, 0.2917, 0.9578, 0.13, 0.8321, 0.02447, 0.6679, 0.02447, 0.5422, 0.13, 0.5136, 0.2917, 0.5957, 0.4339, 1.0, 0.5, 1.0, 1.0, 0.8889, 1.0, 0.8889, 0.5, 0.8889, 0.5, 0.8889, 1.0, 0.7778, 1.0, 0.7778, 0.5, 0.7778, 0.5, 0.7778, 1.0, 0.6667, 1.0, 0.6667, 0.5, 0.6667, 0.5, 0.6667, 1.0, 0.5556, 1.0, 0.5556, 0.5, 0.5556, 0.5, 0.5556, 1.0, 0.4444, 1.0, 0.4444, 0.5, 0.4444, 0.5, 0.4444, 1.0, 0.3333, 1.0, 0.3333, 0.5, 0.3333, 0.5, 0.3333, 1.0, 0.2222, 1.0, 0.2222, 0.5, 0.4043, 0.4339, 0.25, 0.49, 0.09573, 0.4339, 0.01365, 0.2917, 0.04215, 0.13, 0.1679, 0.02447, 0.3321, 0.02447, 0.4578, 0.13, 0.4864, 0.2917, 0.2222, 0.5, 0.2222, 1.0, 0.1111, 1.0, 0.1111, 0.5, 0.1111, 0.5, 0.1111, 1.0, 4.47e-08, 1.0, 4.47e-08, 0.5, 0.75, 0.49, 0.9043, 0.4339, 0.9864, 0.2917, 0.9578, 0.13, 0.8321, 0.02447, 0.6679, 0.02447, 0.5422, 0.13, 0.5136, 0.2917, 0.5957, 0.4339, 1.0, 0.5, 1.0, 1.0, 0.8889, 1.0, 0.8889, 0.5, 0.8889, 0.5, 0.8889, 1.0, 0.7778, 1.0, 0.7778, 0.5, 0.7778, 0.5, 0.7778, 1.0, 0.6667, 1.0, 0.6667, 0.5, 0.6667, 0.5, 0.6667, 1.0, 0.5556, 1.0, 0.5556, 0.5, 0.5556, 0.5, 0.5556, 1.0, 0.4444, 1.0, 0.4444, 0.5, 0.4444, 0.5, 0.4444, 1.0, 0.3333, 1.0, 0.3333, 0.5, 0.3333, 0.5, 0.3333, 1.0, 0.2222, 1.0, 0.2222, 0.5, 0.4043, 0.4339, 0.25, 0.49, 0.09573, 0.4339, 0.01365, 0.2917, 0.04215, 0.13, 0.1679, 0.02447, 0.3321, 0.02447, 0.4578, 0.13, 0.4864, 0.2917, 0.2222, 0.5, 0.2222, 1.0, 0.1111, 1.0, 0.1111, 0.5, 0.1111, 0.5, 0.1111, 1.0, 4.47e-08, 1.0, 4.47e-08, 0.5, 0.75, 0.49, 0.9043, 0.4339, 0.9864, 0.2917, 0.9578, 0.13, 0.8321, 0.02447, 0.6679, 0.02447, 0.5422, 0.13, 0.5136, 0.2917, 0.5957, 0.4339, 1.0, 0.5, 1.0, 1.0, 0.8889, 1.0, 0.8889, 0.5, 0.8889, 0.5, 0.8889, 1.0, 0.7778, 1.0, 0.7778, 0.5, 0.7778, 0.5, 0.7778, 1.0, 0.6667, 1.0, 0.6667, 0.5, 0.6667, 0.5, 0.6667, 1.0, 0.5556, 1.0, 0.5556, 0.5, 0.5556, 0.5, 0.5556, 1.0, 0.4444, 1.0, 0.4444, 0.5, 0.4444, 0.5, 0.4444, 1.0, 0.3333, 1.0, 0.3333, 0.5, 0.3333, 0.5, 0.3333, 1.0, 0.2222, 1.0, 0.2222, 0.5, 0.4043, 0.4339, 0.25, 0.49, 0.09573, 0.4339, 0.01365, 0.2917, 0.04215, 0.13, 0.1679, 0.02447, 0.3321, 0.02447, 0.4578, 0.13, 0.4864, 0.2917, 0.2222, 0.5, 0.2222, 1.0, 0.1111, 1.0, 0.1111, 0.5, 0.1111, 0.5, 0.1111, 1.0, 4.47e-08, 1.0, 4.47e-08, 0.5, 0.75, 0.49, 0.9043, 0.4339, 0.9864, 0.2917, 0.9578, 0.13, 0.8321, 0.02447, 0.6679, 0.02447, 0.5422, 0.13, 0.5136, 0.2917, 0.5957, 0.4339, 1.0, 0.5, 1.0, 1.0, 0.8889, 1.0, 0.8889, 0.5, 0.8889, 0.5, 0.8889, 1.0, 0.7778, 1.0, 0.7778, 0.5, 0.7778, 0.5, 0.7778, 1.0, 0.6667, 1.0, 0.6667, 0.5, 0.6667, 0.5, 0.6667, 1.0, 0.5556, 1.0, 0.5556, 0.5, 0.5556, 0.5, 0.5556, 1.0, 0.4444, 1.0, 0.4444, 0.5, 0.4444, 0.5, 0.4444, 1.0, 0.3333, 1.0, 0.3333, 0.5, 0.3333, 0.5, 0.3333, 1.0, 0.2222, 1.0, 0.2222, 0.5, 0.4043, 0.4339, 0.25, 0.49, 0.09573, 0.4339, 0.01365, 0.2917, 0.04215, 0.13, 0.1679, 0.02447, 0.3321, 0.02447, 0.4578, 0.13, 0.4864, 0.2917, 0.2222, 0.5, 0.2222, 1.0, 0.1111, 1.0, 0.1111, 0.5, 0.1111, 0.5, 0.1111, 1.0, 4.47e-08, 1.0, 4.47e-08, 0.5, 0.75, 0.49, 0.9043, 0.4339, 0.9864, 0.2917, 0.9578, 0.13, 0.8321, 0.02447, 0.6679, 0.02447, 0.5422, 0.13, 0.5136, 0.2917, 0.5957, 0.4339, 0.875, 0.75, 0.625, 0.75, 0.625, 0.7064, 0.875, 0.7063, 0.625, 0.75, 0.375, 0.75, 0.375, 0.7064, 0.625, 0.7063, 0.625, 0.75, 0.625, 0.75, 0.625, 0.7063, 0.625, 0.6985, 0.875, 0.75, 0.875, 0.75, 0.875, 0.7063, 0.875, 0.6985, 0.625, 0.75, 0.625, 0.75, 0.625, 0.6985, 0.625, 0.6985, 0.875, 0.6985, 0.875, 0.6985, 0.875, 0.75, 0.875, 0.75, 0.875, 0.7063, 0.875, 0.5437, 0.875, 0.5515, 0.875, 0.6985, 0.5, 0.5, 1.0, 0.5, 1.0, 0.8761, 0.5, 0.8761, 0.0, 0.5, 0.5, 0.5, 0.5, 0.8761, 0.0, 0.8761, 0.0, 0.1239, 0.5, 0.1239, 0.5, 0.5, 0.0, 0.5, 0.5, 0.1239, 1.0, 0.1239, 1.0, 0.5, 0.5, 0.5, 0.5, 0.5, 1.0, 0.5, 1.0, 0.8761, 0.5, 0.8761, 0.0, 0.5, 0.5, 0.5, 0.5, 0.8761, 0.0, 0.8761, 0.0, 0.1239, 0.5, 0.1239, 0.5, 0.5, 0.0, 0.5, 0.5, 0.1239, 1.0, 0.1239, 1.0, 0.5, 0.5, 0.5, 0.5, 0.5, 1.0, 0.5, 1.0, 0.8761, 0.5, 0.8761, 0.0, 0.5, 0.5, 0.5, 0.5, 0.8761, 0.0, 0.8761, 0.0, 0.1239, 0.5, 0.1239, 0.5, 0.5, 0.0, 0.5, 0.5, 0.1239, 1.0, 0.1239, 1.0, 0.5, 0.5, 0.5, 0.5, 0.5, 1.0, 0.5, 1.0, 0.8761, 0.5, 0.8761, 0.0, 0.5, 0.5, 0.5, 0.5, 0.8761, 0.0, 0.8761, 0.0, 0.1239, 0.5, 0.1239, 0.5, 0.5, 0.0, 0.5, 0.5, 0.1239, 1.0, 0.1239, 1.0, 0.5, 0.5, 0.5, 0.5, 0.5, 1.0, 0.5, 1.0, 0.8761, 0.5, 0.8761, 0.0, 0.5, 0.5, 0.5, 0.5, 0.8761, 0.0, 0.8761, 0.0, 0.1239, 0.5, 0.1239, 0.5, 0.5, 0.0, 0.5, 0.5, 0.1239, 1.0, 0.1239, 1.0, 0.5, 0.5, 0.5, 0.5, 0.5, 1.0, 0.5, 1.0, 0.8761, 0.5, 0.8761, 0.0, 0.5, 0.5, 0.5, 0.5, 0.8761, 0.0, 0.8761, 0.0, 0.1239, 0.5, 0.1239, 0.5, 0.5, 0.0, 0.5, 0.5, 0.1239, 1.0, 0.1239, 1.0, 0.5, 0.5, 0.5, 0.5, 0.5, 1.0, 0.5, 1.0, 0.8761, 0.5, 0.8761, 0.0, 0.5, 0.5, 0.5, 0.5, 0.8761, 0.0, 0.8761, 0.0, 0.1239, 0.5, 0.1239, 0.5, 0.5, 0.0, 0.5, 0.5, 0.1239, 1.0, 0.1239, 1.0, 0.5, 0.5, 0.5, 0.5, 0.5, 1.0, 0.5, 1.0, 0.8761, 0.5, 0.8761, 0.0, 0.5, 0.5, 0.5, 0.5, 0.8761, 0.0, 0.8761, 0.0, 0.1239, 0.5, 0.1239, 0.5, 0.5, 0.0, 0.5, 0.5, 0.1239, 1.0, 0.1239, 1.0, 0.5, 0.5, 0.5, 1.0, 0.5, 1.0, 1.0, 0.75, 1.0, 0.75, 0.5, 0.75, 0.5, 0.75, 1.0, 0.5, 1.0, 0.5, 0.5, 0.49, 0.25, 0.25, 0.49, 0.01, 0.25, 0.25, 0.01, 0.5, 0.5, 0.5, 1.0, 0.25, 1.0, 0.25, 0.5, 0.25, 0.5, 0.25, 1.0, 0.0, 1.0, 0.0, 0.5, 0.75, 0.49, 0.99, 0.25, 0.75, 0.01, 0.51, 0.25, 0.375, 0.0, 0.625, 0.0, 0.625, 0.25, 0.375, 0.25, 0.375, 0.25, 0.625, 0.25, 0.625, 0.5, 0.375, 0.5, 0.375, 0.5, 0.625, 0.5, 0.625, 0.75, 0.375, 0.75, 0.375, 0.75, 0.625, 0.75, 0.625, 1.0, 0.375, 1.0, 0.125, 0.5, 0.375, 0.5, 0.375, 0.75, 0.125, 0.75, 0.625, 0.5, 0.875, 0.5, 0.875, 0.75, 0.625, 0.75, 0.625, 0.5, 0.625, 0.5, 0.625, 0.3015, 0.625, 0.2937, 0.625, 0.5, 0.625, 0.5, 0.625, 0.3015, 0.625, 0.3015, 0.625, 0.7063, 0.625, 0.6985, 0.625, 0.5, 0.625, 0.5, 0.375, 0.75, 0.375, 1.0, 0.625, 1.0, 0.625, 0.75, 0.375, 0.0, 0.375, 0.25, 0.5814, 0.25, 0.625, 0.2064, 0.625, 0.04363, 0.5814, 0.0, 0.375, 0.5, 0.375, 0.7064, 0.625, 0.7063, 0.625, 0.5, 0.125, 0.5515, 0.125, 0.6985, 0.1765, 0.75, 0.375, 0.75, 0.375, 0.5, 0.1765, 0.5, 0.625, 1.0, 0.625, 1.0, 0.625, 0.75, 0.625, 0.75, 0.625, 0.5436, 0.625, 0.7064, 0.875, 0.7063, 0.875, 0.5437, 0.375, 0.2936, 0.375, 0.5, 0.625, 0.5, 0.625, 0.2937, 0.875, 0.6985, 0.875, 0.6985, 0.875, 0.5515, 0.875, 0.5515, 0.625, 1.0, 0.625, 1.0, 0.625, 0.75, 0.625, 0.75, 0.625, 0.6985, 0.625, 0.6985, 0.625, 0.5, 0.625, 0.5, 1.0, 0.5, 0.8889, 0.5, 0.8889, 1.0, 1.0, 1.0, 0.8889, 0.5, 0.7778, 0.5, 0.7778, 1.0, 0.8889, 1.0, 0.7778, 0.5, 0.6667, 0.5, 0.6667, 1.0, 0.7778, 1.0, 0.6667, 0.5, 0.5556, 0.5, 0.5556, 1.0, 0.6667, 1.0, 0.5556, 0.5, 0.4444, 0.5, 0.4444, 1.0, 0.5556, 1.0, 0.4444, 0.5, 0.3333, 0.5, 0.3333, 1.0, 0.4444, 1.0, 0.3333, 0.5, 0.2222, 0.5, 0.2222, 1.0, 0.3333, 1.0, 0.4043, 0.4339, 0.4864, 0.2917, 0.4578, 0.13, 0.3321, 0.02447, 0.1679, 0.02447, 0.04215, 0.13, 0.01365, 0.2917, 0.09573, 0.4339, 0.25, 0.49, 0.2222, 0.5, 0.1111, 0.5, 0.1111, 1.0, 0.2222, 1.0, 0.1111, 0.5, 4.47e-08, 0.5, 4.47e-08, 1.0, 0.1111, 1.0, 0.75, 0.49, 0.5957, 0.4339, 0.5136, 0.2917, 0.5422, 0.13, 0.6679, 0.02447, 0.8321, 0.02447, 0.9578, 0.13, 0.9864, 0.2917, 0.9043, 0.4339, 1.0, 0.5, 0.8889, 0.5, 0.8889, 1.0, 1.0, 1.0, 0.8889, 0.5, 0.7778, 0.5, 0.7778, 1.0, 0.8889, 1.0, 0.7778, 0.5, 0.6667, 0.5, 0.6667, 1.0, 0.7778, 1.0, 0.6667, 0.5, 0.5556, 0.5, 0.5556, 1.0, 0.6667, 1.0, 0.5556, 0.5, 0.4444, 0.5, 0.4444, 1.0, 0.5556, 1.0, 0.4444, 0.5, 0.3333, 0.5, 0.3333, 1.0, 0.4444, 1.0, 0.3333, 0.5, 0.2222, 0.5, 0.2222, 1.0, 0.3333, 1.0, 0.4043, 0.4339, 0.4864, 0.2917, 0.4578, 0.13, 0.3321, 0.02447, 0.1679, 0.02447, 0.04215, 0.13, 0.01365, 0.2917, 0.09573, 0.4339, 0.25, 0.49, 0.2222, 0.5, 0.1111, 0.5, 0.1111, 1.0, 0.2222, 1.0, 0.1111, 0.5, 4.47e-08, 0.5, 4.47e-08, 1.0, 0.1111, 1.0, 0.75, 0.49, 0.5957, 0.4339, 0.5136, 0.2917, 0.5422, 0.13, 0.6679, 0.02447, 0.8321, 0.02447, 0.9578, 0.13, 0.9864, 0.2917, 0.9043, 0.4339, 1.0, 0.5, 0.8889, 0.5, 0.8889, 1.0, 1.0, 1.0, 0.8889, 0.5, 0.7778, 0.5, 0.7778, 1.0, 0.8889, 1.0, 0.7778, 0.5, 0.6667, 0.5, 0.6667, 1.0, 0.7778, 1.0, 0.6667, 0.5, 0.5556, 0.5, 0.5556, 1.0, 0.6667, 1.0, 0.5556, 0.5, 0.4444, 0.5, 0.4444, 1.0, 0.5556, 1.0, 0.4444, 0.5, 0.3333, 0.5, 0.3333, 1.0, 0.4444, 1.0, 0.3333, 0.5, 0.2222, 0.5, 0.2222, 1.0, 0.3333, 1.0, 0.4043, 0.4339, 0.4864, 0.2917, 0.4578, 0.13, 0.3321, 0.02447, 0.1679, 0.02447, 0.04215, 0.13, 0.01365, 0.2917, 0.09573, 0.4339, 0.25, 0.49, 0.2222, 0.5, 0.1111, 0.5, 0.1111, 1.0, 0.2222, 1.0, 0.1111, 0.5, 4.47e-08, 0.5, 4.47e-08, 1.0, 0.1111, 1.0, 0.75, 0.49, 0.5957, 0.4339, 0.5136, 0.2917, 0.5422, 0.13, 0.6679, 0.02447, 0.8321, 0.02447, 0.9578, 0.13, 0.9864, 0.2917, 0.9043, 0.4339, 1.0, 0.5, 0.8889, 0.5, 0.8889, 1.0, 1.0, 1.0, 0.8889, 0.5, 0.7778, 0.5, 0.7778, 1.0, 0.8889, 1.0, 0.7778, 0.5, 0.6667, 0.5, 0.6667, 1.0, 0.7778, 1.0, 0.6667, 0.5, 0.5556, 0.5, 0.5556, 1.0, 0.6667, 1.0, 0.5556, 0.5, 0.4444, 0.5, 0.4444, 1.0, 0.5556, 1.0, 0.4444, 0.5, 0.3333, 0.5, 0.3333, 1.0, 0.4444, 1.0, 0.3333, 0.5, 0.2222, 0.5, 0.2222, 1.0, 0.3333, 1.0, 0.4043, 0.4339, 0.4864, 0.2917, 0.4578, 0.13, 0.3321, 0.02447, 0.1679, 0.02447, 0.04215, 0.13, 0.01365, 0.2917, 0.09573, 0.4339, 0.25, 0.49, 0.2222, 0.5, 0.1111, 0.5, 0.1111, 1.0, 0.2222, 1.0, 0.1111, 0.5, 4.47e-08, 0.5, 4.47e-08, 1.0, 0.1111, 1.0, 0.75, 0.49, 0.5957, 0.4339, 0.5136, 0.2917, 0.5422, 0.13, 0.6679, 0.02447, 0.8321, 0.02447, 0.9578, 0.13, 0.9864, 0.2917, 0.9043, 0.4339, 1.0, 0.5, 0.8889, 0.5, 0.8889, 1.0, 1.0, 1.0, 0.8889, 0.5, 0.7778, 0.5, 0.7778, 1.0, 0.8889, 1.0, 0.7778, 0.5, 0.6667, 0.5, 0.6667, 1.0, 0.7778, 1.0, 0.6667, 0.5, 0.5556, 0.5, 0.5556, 1.0, 0.6667, 1.0, 0.5556, 0.5, 0.4444, 0.5, 0.4444, 1.0, 0.5556, 1.0, 0.4444, 0.5, 0.3333, 0.5, 0.3333, 1.0, 0.4444, 1.0, 0.3333, 0.5, 0.2222, 0.5, 0.2222, 1.0, 0.3333, 1.0, 0.4043, 0.4339, 0.4864, 0.2917, 0.4578, 0.13, 0.3321, 0.02447, 0.1679, 0.02447, 0.04215, 0.13, 0.01365, 0.2917, 0.09573, 0.4339, 0.25, 0.49, 0.2222, 0.5, 0.1111, 0.5, 0.1111, 1.0, 0.2222, 1.0, 0.1111, 0.5, 4.47e-08, 0.5, 4.47e-08, 1.0, 0.1111, 1.0, 0.75, 0.49, 0.5957, 0.4339, 0.5136, 0.2917, 0.5422, 0.13, 0.6679, 0.02447, 0.8321, 0.02447, 0.9578, 0.13, 0.9864, 0.2917, 0.9043, 0.4339, 1.0, 0.5, 0.8889, 0.5, 0.8889, 1.0, 1.0, 1.0, 0.8889, 0.5, 0.7778, 0.5, 0.7778, 1.0, 0.8889, 1.0, 0.7778, 0.5, 0.6667, 0.5, 0.6667, 1.0, 0.7778, 1.0, 0.6667, 0.5, 0.5556, 0.5, 0.5556, 1.0, 0.6667, 1.0, 0.5556, 0.5, 0.4444, 0.5, 0.4444, 1.0, 0.5556, 1.0, 0.4444, 0.5, 0.3333, 0.5, 0.3333, 1.0, 0.4444, 1.0, 0.3333, 0.5, 0.2222, 0.5, 0.2222, 1.0, 0.3333, 1.0, 0.4043, 0.4339, 0.4864, 0.2917, 0.4578, 0.13, 0.3321, 0.02447, 0.1679, 0.02447, 0.04215, 0.13, 0.01365, 0.2917, 0.09573, 0.4339, 0.25, 0.49, 0.2222, 0.5, 0.1111, 0.5, 0.1111, 1.0, 0.2222, 1.0, 0.1111, 0.5, 4.47e-08, 0.5, 4.47e-08, 1.0, 0.1111, 1.0, 0.75, 0.49, 0.5957, 0.4339, 0.5136, 0.2917, 0.5422, 0.13, 0.6679, 0.02447, 0.8321, 0.02447, 0.9578, 0.13, 0.9864, 0.2917, 0.9043, 0.4339, 1.0, 0.5, 0.8889, 0.5, 0.8889, 1.0, 1.0, 1.0, 0.8889, 0.5, 0.7778, 0.5, 0.7778, 1.0, 0.8889, 1.0, 0.7778, 0.5, 0.6667, 0.5, 0.6667, 1.0, 0.7778, 1.0, 0.6667, 0.5, 0.5556, 0.5, 0.5556, 1.0, 0.6667, 1.0, 0.5556, 0.5, 0.4444, 0.5, 0.4444, 1.0, 0.5556, 1.0, 0.4444, 0.5, 0.3333, 0.5, 0.3333, 1.0, 0.4444, 1.0, 0.3333, 0.5, 0.2222, 0.5, 0.2222, 1.0, 0.3333, 1.0, 0.4043, 0.4339, 0.4864, 0.2917, 0.4578, 0.13, 0.3321, 0.02447, 0.1679, 0.02447, 0.04215, 0.13, 0.01365, 0.2917, 0.09573, 0.4339, 0.25, 0.49, 0.2222, 0.5, 0.1111, 0.5, 0.1111, 1.0, 0.2222, 1.0, 0.1111, 0.5, 4.47e-08, 0.5, 4.47e-08, 1.0, 0.1111, 1.0, 0.75, 0.49, 0.5957, 0.4339, 0.5136, 0.2917, 0.5422, 0.13, 0.6679, 0.02447, 0.8321, 0.02447, 0.9578, 0.13, 0.9864, 0.2917, 0.9043, 0.4339, 1.0, 0.5, 0.8889, 0.5, 0.8889, 1.0, 1.0, 1.0, 0.8889, 0.5, 0.7778, 0.5, 0.7778, 1.0, 0.8889, 1.0, 0.7778, 0.5, 0.6667, 0.5, 0.6667, 1.0, 0.7778, 1.0, 0.6667, 0.5, 0.5556, 0.5, 0.5556, 1.0, 0.6667, 1.0, 0.5556, 0.5, 0.4444, 0.5, 0.4444, 1.0, 0.5556, 1.0, 0.4444, 0.5, 0.3333, 0.5, 0.3333, 1.0, 0.4444, 1.0, 0.3333, 0.5, 0.2222, 0.5, 0.2222, 1.0, 0.3333, 1.0, 0.4043, 0.4339, 0.4864, 0.2917, 0.4578, 0.13, 0.3321, 0.02447, 0.1679, 0.02447, 0.04215, 0.13, 0.01365, 0.2917, 0.09573, 0.4339, 0.25, 0.49, 0.2222, 0.5, 0.1111, 0.5, 0.1111, 1.0, 0.2222, 1.0, 0.1111, 0.5, 4.47e-08, 0.5, 4.47e-08, 1.0, 0.1111, 1.0, 0.75, 0.49, 0.5957, 0.4339, 0.5136, 0.2917, 0.5422, 0.13, 0.6679, 0.02447, 0.8321, 0.02447, 0.9578, 0.13, 0.9864, 0.2917, 0.9043, 0.4339, 1.0, 0.5, 0.8889, 0.5, 0.8889, 1.0, 1.0, 1.0, 0.8889, 0.5, 0.7778, 0.5, 0.7778, 1.0, 0.8889, 1.0, 0.7778, 0.5, 0.6667, 0.5, 0.6667, 1.0, 0.7778, 1.0, 0.6667, 0.5, 0.5556, 0.5, 0.5556, 1.0, 0.6667, 1.0, 0.5556, 0.5, 0.4444, 0.5, 0.4444, 1.0, 0.5556, 1.0, 0.4444, 0.5, 0.3333, 0.5, 0.3333, 1.0, 0.4444, 1.0, 0.3333, 0.5, 0.2222, 0.5, 0.2222, 1.0, 0.3333, 1.0, 0.4043, 0.4339, 0.4864, 0.2917, 0.4578, 0.13, 0.3321, 0.02447, 0.1679, 0.02447, 0.04215, 0.13, 0.01365, 0.2917, 0.09573, 0.4339, 0.25, 0.49, 0.2222, 0.5, 0.1111, 0.5, 0.1111, 1.0, 0.2222, 1.0, 0.1111, 0.5, 4.47e-08, 0.5, 4.47e-08, 1.0, 0.1111, 1.0, 0.75, 0.49, 0.5957, 0.4339, 0.5136, 0.2917, 0.5422, 0.13, 0.6679, 0.02447, 0.8321, 0.02447, 0.9578, 0.13, 0.9864, 0.2917, 0.9043, 0.4339, 1.0, 0.5, 0.8889, 0.5, 0.8889, 1.0, 1.0, 1.0, 0.8889, 0.5, 0.7778, 0.5, 0.7778, 1.0, 0.8889, 1.0, 0.7778, 0.5, 0.6667, 0.5, 0.6667, 1.0, 0.7778, 1.0, 0.6667, 0.5, 0.5556, 0.5, 0.5556, 1.0, 0.6667, 1.0, 0.5556, 0.5, 0.4444, 0.5, 0.4444, 1.0, 0.5556, 1.0, 0.4444, 0.5, 0.3333, 0.5, 0.3333, 1.0, 0.4444, 1.0, 0.3333, 0.5, 0.2222, 0.5, 0.2222, 1.0, 0.3333, 1.0, 0.4043, 0.4339, 0.4864, 0.2917, 0.4578, 0.13, 0.3321, 0.02447, 0.1679, 0.02447, 0.04215, 0.13, 0.01365, 0.2917, 0.09573, 0.4339, 0.25, 0.49, 0.2222, 0.5, 0.1111, 0.5, 0.1111, 1.0, 0.2222, 1.0, 0.1111, 0.5, 4.47e-08, 0.5, 4.47e-08, 1.0, 0.1111, 1.0, 0.75, 0.49, 0.5957, 0.4339, 0.5136, 0.2917, 0.5422, 0.13, 0.6679, 0.02447, 0.8321, 0.02447, 0.9578, 0.13, 0.9864, 0.2917, 0.9043, 0.4339, 0.875, 0.75, 0.875, 0.7063, 0.625, 0.7064, 0.625, 0.75, 0.625, 0.75, 0.625, 0.7063, 0.375, 0.7064, 0.375, 0.75, 0.625, 0.75, 0.625, 0.6985, 0.625, 0.7063, 0.625, 0.75, 0.875, 0.75, 0.875, 0.6985, 0.875, 0.7063, 0.875, 0.75, 0.625, 0.75, 0.625, 0.6985, 0.625, 0.6985, 0.625, 0.75, 0.875, 0.6985, 0.875, 0.75, 0.875, 0.75, 0.875, 0.6985, 0.875, 0.7063, 0.875, 0.6985, 0.875, 0.5515, 0.875, 0.5437, 0.5, 0.5, 0.5, 0.8761, 1.0, 0.8761, 1.0, 0.5, 0.0, 0.5, 0.0, 0.8761, 0.5, 0.8761, 0.5, 0.5, 0.0, 0.1239, 0.0, 0.5, 0.5, 0.5, 0.5, 0.1239, 0.5, 0.1239, 0.5, 0.5, 1.0, 0.5, 1.0, 0.1239, 0.5, 0.5, 0.5, 0.8761, 1.0, 0.8761, 1.0, 0.5, 0.0, 0.5, 0.0, 0.8761, 0.5, 0.8761, 0.5, 0.5, 0.0, 0.1239, 0.0, 0.5, 0.5, 0.5, 0.5, 0.1239, 0.5, 0.1239, 0.5, 0.5, 1.0, 0.5, 1.0, 0.1239, 0.5, 0.5, 0.5, 0.8761, 1.0, 0.8761, 1.0, 0.5, 0.0, 0.5, 0.0, 0.8761, 0.5, 0.8761, 0.5, 0.5, 0.0, 0.1239, 0.0, 0.5, 0.5, 0.5, 0.5, 0.1239, 0.5, 0.1239, 0.5, 0.5, 1.0, 0.5, 1.0, 0.1239, 0.5, 0.5, 0.5, 0.8761, 1.0, 0.8761, 1.0, 0.5, 0.0, 0.5, 0.0, 0.8761, 0.5, 0.8761, 0.5, 0.5, 0.0, 0.1239, 0.0, 0.5, 0.5, 0.5, 0.5, 0.1239, 0.5, 0.1239, 0.5, 0.5, 1.0, 0.5, 1.0, 0.1239, 0.5, 0.5, 0.5, 0.8761, 1.0, 0.8761, 1.0, 0.5, 0.0, 0.5, 0.0, 0.8761, 0.5, 0.8761, 0.5, 0.5, 0.0, 0.1239, 0.0, 0.5, 0.5, 0.5, 0.5, 0.1239, 0.5, 0.1239, 0.5, 0.5, 1.0, 0.5, 1.0, 0.1239, 0.5, 0.5, 0.5, 0.8761, 1.0, 0.8761, 1.0, 0.5, 0.0, 0.5, 0.0, 0.8761, 0.5, 0.8761, 0.5, 0.5, 0.0, 0.1239, 0.0, 0.5, 0.5, 0.5, 0.5, 0.1239, 0.5, 0.1239, 0.5, 0.5, 1.0, 0.5, 1.0, 0.1239, 0.5, 0.5, 0.5, 0.8761, 1.0, 0.8761, 1.0, 0.5, 0.0, 0.5, 0.0, 0.8761, 0.5, 0.8761, 0.5, 0.5, 0.0, 0.1239, 0.0, 0.5, 0.5, 0.5, 0.5, 0.1239, 0.5, 0.1239, 0.5, 0.5, 1.0, 0.5, 1.0, 0.1239, 0.5, 0.5, 0.5, 0.8761, 1.0, 0.8761, 1.0, 0.5, 0.0, 0.5, 0.0, 0.8761, 0.5, 0.8761, 0.5, 0.5, 0.0, 0.1239, 0.0, 0.5, 0.5, 0.5, 0.5, 0.1239, 0.5, 0.1239, 0.5, 0.5, 1.0, 0.5, 1.0, 0.1239, 1.0, 0.5, 0.75, 0.5, 0.75, 1.0, 1.0, 1.0, 0.75, 0.5, 0.5, 0.5, 0.5, 1.0, 0.75, 1.0, 0.49, 0.25, 0.25, 0.01, 0.01, 0.25, 0.25, 0.49, 0.5, 0.5, 0.25, 0.5, 0.25, 1.0, 0.5, 1.0, 0.25, 0.5, 0.0, 0.5, 0.0, 1.0, 0.25, 1.0, 0.75, 0.49, 0.51, 0.25, 0.75, 0.01, 0.99, 0.25, 0.375, 0.0, 0.375, 0.25, 0.625, 0.25, 0.625, 0.0, 0.375, 0.25, 0.375, 0.5, 0.625, 0.5, 0.625, 0.25, 0.375, 0.5, 0.375, 0.75, 0.625, 0.75, 0.625, 0.5, 0.375, 0.75, 0.375, 1.0, 0.625, 1.0, 0.625, 0.75, 0.125, 0.5, 0.125, 0.75, 0.375, 0.75, 0.375, 0.5, 0.625, 0.5, 0.625, 0.75, 0.875, 0.75, 0.875, 0.5])
me_cube_002.update()

# ---- objects
ob_fence_colmesh = bpy.data.objects.new('Fence-colmesh', me_cube_001)
ob_fence = bpy.data.objects.new('Fence', me_cube_002)

# ---- transforms, parenting, visibility, modifiers, constraints
ob_fence_colmesh.location = (0.0, 0.0, 0.0)
ob_fence.location = (0.0, 0.0, 0.0)

# ---- collection membership
col_collection.objects.link(ob_fence_colmesh)
col_collection.objects.link(ob_fence)

# ---- scene / render settings (as saved in the file)
scene.frame_start = 1; scene.frame_end = 250; scene.frame_set(1)
scene.render.engine = 'BLENDER_EEVEE_NEXT'
bpy.context.view_layer.update()

# ---- added for rendering (the .blend has no active camera and no usable light): camera, sun
cam_auto = bpy.data.cameras.new('AutoCamera')
cam_auto.lens = 50.0
cam_auto.sensor_width = 36.0
cam_auto.clip_end = 1000.0
ob_auto_camera = bpy.data.objects.new('AutoCamera', cam_auto)
scene.collection.objects.link(ob_auto_camera)
ob_auto_camera.location = (6.03218, -7.23861, 6.16912)
ob_auto_camera.rotation_euler = (1.09748, -7.21219e-08, 0.694738)
scene.camera = ob_auto_camera
light_auto_sun = bpy.data.lights.new('AutoSun', 'SUN')
light_auto_sun.energy = 3.0
light_auto_sun.angle = 0.0523599
ob_auto_sun = bpy.data.objects.new('AutoSun', light_auto_sun)
scene.collection.objects.link(ob_auto_sun)
ob_auto_sun.rotation_euler = (0.872665, 0.174533, 0.523599)
bpy.context.view_layer.update()
